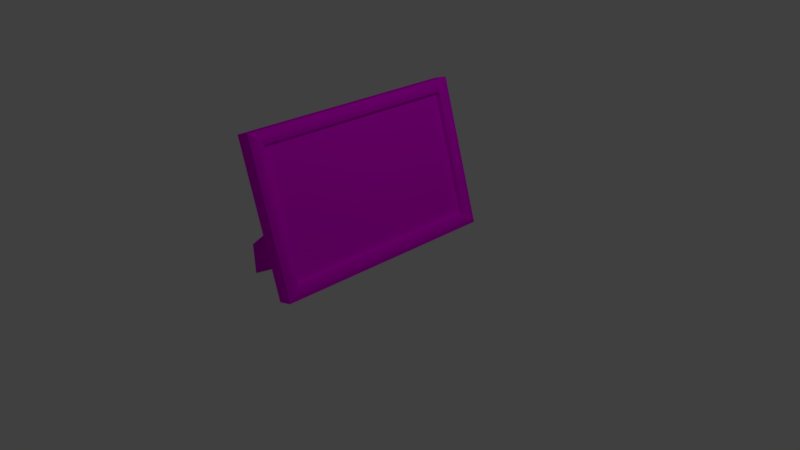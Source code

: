 # Source: FamilyPhoto.blend  (saved by Blender 2.79.0; exported with 4.5.12 LTS)
import bpy
from mathutils import Matrix  # noqa: F401  (used for matrix-valued properties, if any)

bpy.ops.wm.read_factory_settings(use_empty=True)
scene = bpy.context.scene
scene.name = 'Scene'

# ---- collections
col_collection_1 = bpy.data.collections.new('Collection 1'); scene.collection.children.link(col_collection_1)

# ---- images (referenced by path relative to the original .blend; pixels are not part of the script)
import os
ASSET_DIR = os.environ.get("B2B_ASSET_DIR", "")  # directory of the original .blend (textures are referenced by path, not embedded)
HERE = os.path.dirname(os.path.abspath(__file__))  # packed textures are extracted next to this script under _unpacked/

def load_image(name, relpath, width, height, colorspace="sRGB"):
    """Load a texture the original file referenced (path relative to the .blend, or extracted next to this script)."""
    p = next((c for c in (os.path.join(HERE, relpath), os.path.join(ASSET_DIR, relpath)) if relpath and os.path.exists(c)), "")
    if p:
        img = bpy.data.images.load(p, check_existing=True)
        img.name = name
    else:  # same state as the original file: an image datablock whose file is absent (Cycles renders it pink)
        img = bpy.data.images.new(name, width, height)
        img.source = "FILE"
        img.filepath = "//" + (relpath or name)
    img.colorspace_settings.name = colorspace
    return img
img_pictureframe_diffuse = load_image('PictureFrame_Diffuse', 'PictureFrame_Diffuse.png', 1024, 1024, 'sRGB')
img_picture_diffuse = load_image('Picture_Diffuse', 'Picture_Diffuse.png', 1024, 1024, 'sRGB')

# ---- materials (node trees are filled in below, after node groups)
mat_pictureframe = bpy.data.materials.new('PictureFrame')
mat_pictureframe.alpha_threshold = 0.0
mat_pictureframe.roughness = 0.5
mat_pictureframe.line_color = (0.0, 0.0, 0.0, 1.0)
mat_picture = bpy.data.materials.new('Picture')
mat_picture.alpha_threshold = 0.0
mat_picture.roughness = 0.5

# ---- material node trees
mat_pictureframe.use_nodes = True; mat_pictureframe.node_tree.nodes.clear()
_N = mat_pictureframe.node_tree.nodes; _L = mat_pictureframe.node_tree.links
n0 = _N.new('ShaderNodeOutputMaterial'); n0.name = 'Material Output'; n0.location = (369, 307)
n1 = _N.new('ShaderNodeTexImage'); n1.name = 'Image Texture'; n1.location = (-106, 306)
n1.width = 259
n1.image = img_pictureframe_diffuse
n2 = _N.new('ShaderNodeBsdfDiffuse'); n2.name = 'Diffuse BSDF'; n2.location = (179, 303)
_L.new(n2.outputs[0], n0.inputs[0])
_L.new(n1.outputs[0], n2.inputs[0])
n0.is_active_output = True
mat_picture.use_nodes = True; mat_picture.node_tree.nodes.clear()
_N = mat_picture.node_tree.nodes; _L = mat_picture.node_tree.links
n0 = _N.new('ShaderNodeOutputMaterial'); n0.name = 'Material Output'; n0.location = (300, 300)
n1 = _N.new('ShaderNodeBsdfDiffuse'); n1.name = 'Diffuse BSDF'; n1.location = (114, 298)
n2 = _N.new('ShaderNodeTexImage'); n2.name = 'Image Texture'; n2.location = (-160, 309)
n2.width = 237
n2.image = img_picture_diffuse
_L.new(n1.outputs[0], n0.inputs[0])
_L.new(n2.outputs[0], n1.inputs[0])
n0.is_active_output = True

# ---- world
world_world = bpy.data.worlds.new('World'); scene.world = world_world
world_world.color = (0.05088, 0.05088, 0.05088)
world_world.use_sun_shadow = False
world_world.sun_shadow_jitter_overblur = 0.0
world_world.cycles.sampling_method = 'MANUAL'

# ---- cameras
cam_camera = bpy.data.cameras.new('Camera')
cam_camera.clip_end = 100.0
cam_camera.lens = 35.0
cam_camera.sensor_width = 32.0
cam_camera.sensor_height = 18.0
cam_camera.ortho_scale = 7.314
cam_camera.dof.focus_distance = 0.0

# ---- lights
light_lamp = bpy.data.lights.new('Lamp', 'POINT')
light_lamp.transmission_factor = 0.0
light_lamp.cutoff_distance = 30.0
light_lamp.energy = 100.0
light_lamp.shadow_buffer_clip_start = 1.001
light_lamp.shadow_soft_size = 0.1
light_lamp.shadow_maximum_resolution = 0.006
light_lamp.use_absolute_resolution = True

# ---- meshes
me_cube = bpy.data.meshes.new('Cube')
me_cube.from_pydata([(0.3468, 1.386, 0.2376), (0.3468, -1.386, 0.2376), (0.1598, -1.412, 0.1514), (0.1598, 1.412, 0.1514), (-0.152, 1.386, 1.821), (-0.152, -1.386, 1.821), (-0.3546, -1.412, 1.784), (-0.3546, 1.412, 1.784), (0.3979, 1.557, 0.07529), (0.3979, -1.557, 0.07529), (-0.2031, 1.557, 1.983), (-0.2031, -1.557, 1.983), (0.2024, 1.142, 0.4485), (0.2024, -1.142, 0.4485), (-0.1493, 1.142, 1.565), (-0.1493, -1.142, 1.565), (0.2759, 1.386, 0.2153), (0.2759, -1.386, 0.2153), (-0.2228, 1.386, 1.798), (-0.2228, -1.386, 1.798), (0.4067, 1.514, 0.1226), (0.4031, 1.472, 0.1661), (0.3811, 1.429, 0.2038), (0.3811, -1.429, 0.2038), (0.4031, -1.472, 0.1661), (0.4067, -1.514, 0.1226), (-0.1688, 1.514, 1.949), (-0.1468, 1.472, 1.911), (-0.1432, 1.429, 1.868), (-0.1432, -1.429, 1.868), (-0.1468, -1.472, 1.911), (-0.1688, -1.514, 1.949), (0.2031, -1.557, 0.0139), (0.2031, 1.557, 0.0139), (-0.3979, -1.557, 1.921), (-0.3979, 1.557, 1.921), (0.2431, -1.412, 0.1776), (0.2431, 1.412, 0.1776), (-0.2713, -1.412, 1.81), (-0.2713, 1.412, 1.81), (-0.5672, -1.35, 0.00672), (-0.5626, -1.364, 0.4045), (-0.3881, -0.7986, 0.02453), (-0.3836, -0.8129, 0.4223), (-0.1252, -0.07694, 1.291), (-0.0171, 0.2815, 0.9392), (-0.0749, 0.09019, 1.122), (-0.4117, -0.7909, 0.02507), (-0.5908, -1.342, 0.007262), (-0.5863, -1.357, 0.4051), (-0.4072, -0.8052, 0.4229), (-0.1488, -0.0693, 1.292), (-0.0985, 0.09784, 1.123), (-0.0407, 0.2892, 0.9397), (-0.01779, 0.3177, 0.9709), (-0.1291, -0.02899, 1.335), (0.0109, 0.3095, 0.9719), (-0.1004, -0.03719, 1.336), (0.02755, 0.2892, 0.9576), (-0.08378, -0.05748, 1.322), (0.02241, 0.2687, 0.9365), (-0.08893, -0.07797, 1.301), (-0.001516, 0.2601, 0.9209), (-0.1129, -0.08666, 1.285), (-0.03021, 0.2682, 0.92), (-0.1415, -0.07847, 1.284), (-0.04686, 0.2885, 0.9342), (-0.1582, -0.05818, 1.298), (-0.04172, 0.309, 0.9553), (-0.1531, -0.03769, 1.319)], [], [(8, 9, 32, 33), (10, 35, 34, 11), (4, 5, 19, 18), (9, 11, 34, 32), (6, 7, 39, 38), (10, 8, 33, 35), (20, 25, 9, 8), (26, 20, 8, 10), (25, 31, 11, 9), (31, 26, 10, 11), (12, 14, 15, 13), (0, 4, 18, 16), (5, 1, 17, 19), (1, 0, 16, 17), (12, 13, 17, 16), (14, 12, 16, 18), (13, 15, 19, 17), (15, 14, 18, 19), (5, 4, 28, 29), (29, 28, 27, 30), (30, 27, 26, 31), (1, 5, 29, 23), (23, 29, 30, 24), (24, 30, 31, 25), (4, 0, 22, 28), (28, 22, 21, 27), (27, 21, 20, 26), (0, 1, 23, 22), (22, 23, 24, 21), (21, 24, 25, 20), (2, 3, 33, 32), (6, 2, 32, 34), (3, 7, 35, 33), (7, 6, 34, 35), (36, 38, 39, 37), (2, 6, 38, 36), (7, 3, 37, 39), (3, 2, 36, 37), (40, 42, 43, 41), (42, 45, 46, 43), (43, 46, 44, 41), (48, 49, 50, 47), (47, 50, 52, 53), (50, 49, 51, 52), (42, 40, 48, 47), (46, 45, 53, 52), (40, 41, 49, 48), (41, 44, 51, 49), (45, 42, 47, 53), (44, 46, 52, 51), (54, 55, 57, 56), (56, 57, 59, 58), (58, 59, 61, 60), (60, 61, 63, 62), (62, 63, 65, 64), (64, 65, 67, 66), (57, 55, 69, 67, 65, 63, 61, 59), (66, 67, 69, 68), (68, 69, 55, 54), (54, 56, 58, 60, 62, 64, 66, 68)])
me_cube.polygons.foreach_set('use_smooth', [True] * 60)
me_cube.polygons.foreach_set('material_index', [0, 0, 0, 0, 0, 0, 0, 0, 0, 0, 1, 0, 0, 0, 0, 0, 0, 0, 0, 0, 0, 0, 0, 0, 0, 0, 0, 0, 0, 0, 0, 0, 0, 0, 0, 0, 0, 0, 0, 0, 0, 0, 0, 0, 0, 0, 0, 0, 0, 0, 0, 0, 0, 0, 0, 0, 0, 0, 0, 0])
_k = set([(0, 1), (0, 4), (0, 16), (0, 22), (1, 5), (1, 17), (1, 23), (2, 3), (2, 6), (2, 36), (3, 7), (3, 37), (4, 5), (4, 18), (4, 28), (5, 19), (5, 29), (6, 7), (6, 38), (7, 39), (8, 9), (8, 10), (8, 20), (8, 33), (9, 11), (9, 25), (9, 32), (10, 11), (10, 26), (10, 35), (11, 31), (11, 34), (16, 17), (16, 18), (17, 19), (18, 19), (20, 21), (21, 22), (23, 24), (24, 25), (26, 27), (27, 28), (29, 30), (30, 31), (32, 33), (32, 34), (33, 35), (34, 35), (36, 37), (36, 38), (37, 39), (38, 39)])
me_cube.attributes.new('sharp_edge', 'BOOLEAN', 'EDGE').data.foreach_set('value', [ (min(e.vertices), max(e.vertices)) in _k for e in me_cube.edges])
_uv = me_cube.uv_layers.new(name='UVMap_PictureFrame')
_uv.uv.foreach_set('vector', [0.4655, 0.8741, 0.8931, 0.8732, 0.8943, 0.909, 0.4666, 0.9099, 0.4656, 0.9457, 0.4671, 0.9099, 0.9102, 0.909, 0.9087, 0.9448, 0.2203, 0.5567, 0.2203, 0.1861, 0.233, 0.1857, 0.233, 0.5563, 0.4654, 0.8426, 0.7447, 0.8421, 0.7556, 0.8735, 0.4764, 0.8741, 0.2076, 0.1857, 0.2076, 0.5632, 0.1927, 0.5637, 0.1927, 0.1861, 0.1583, 0.4553, 0.1583, 0.1845, 0.1878, 0.1962, 0.1878, 0.4671, 0.4724, 0.7451, 0.4724, 0.03298, 0.4824, 0.02279, 0.4824, 0.755, 0.02881, 0.7445, 0.4724, 0.7451, 0.4824, 0.755, 0.01917, 0.7542, 0.4724, 0.03298, 0.02881, 0.0323, 0.01917, 0.02207, 0.4824, 0.02279, 0.02881, 0.0323, 0.02881, 0.7445, 0.01917, 0.7542, 0.01917, 0.02207, 0.9903, 0.2383, 0.9903, 0.742, 0.007606, 0.742, 0.007606, 0.2383, 0.2699, 0.1857, 0.2699, 0.4112, 0.2587, 0.415, 0.2587, 0.1895, 0.2699, 0.4105, 0.2699, 0.1857, 0.2806, 0.19, 0.2806, 0.4147, 0.2203, 0.1862, 0.2203, 0.5702, 0.2076, 0.5696, 0.2076, 0.1857, 0.3696, 0.6181, 0.3696, 0.1524, 0.4187, 0.1026, 0.4187, 0.6681, 0.1345, 0.6178, 0.3696, 0.6181, 0.4187, 0.6681, 0.08533, 0.6676, 0.3696, 0.1524, 0.1345, 0.152, 0.08533, 0.102, 0.4187, 0.1026, 0.1345, 0.152, 0.1345, 0.6178, 0.08533, 0.6676, 0.08533, 0.102, 0.05858, 0.06215, 0.05858, 0.7143, 0.04852, 0.7245, 0.04852, 0.05234, 0.04852, 0.05234, 0.04852, 0.7245, 0.03858, 0.7345, 0.03858, 0.0424, 0.03858, 0.0424, 0.03858, 0.7345, 0.02881, 0.7445, 0.02881, 0.0323, 0.443, 0.06275, 0.05858, 0.06215, 0.04852, 0.05234, 0.4527, 0.05296, 0.4527, 0.05296, 0.04852, 0.05234, 0.03858, 0.0424, 0.4624, 0.04306, 0.4624, 0.04306, 0.03858, 0.0424, 0.02881, 0.0323, 0.4724, 0.03298, 0.05858, 0.7143, 0.443, 0.7149, 0.4527, 0.7251, 0.04852, 0.7245, 0.04852, 0.7245, 0.4527, 0.7251, 0.4624, 0.7352, 0.03858, 0.7345, 0.03858, 0.7345, 0.4624, 0.7352, 0.4724, 0.7451, 0.02881, 0.7445, 0.443, 0.7149, 0.443, 0.06275, 0.4527, 0.05296, 0.4527, 0.7251, 0.4527, 0.7251, 0.4527, 0.05296, 0.4624, 0.04306, 0.4624, 0.7352, 0.4624, 0.7352, 0.4624, 0.04306, 0.4724, 0.03298, 0.4724, 0.7451, 0.9474, 0.7179, 0.9474, 0.05603, 0.9807, 0.02195, 0.9807, 0.7514, 0.5525, 0.7216, 0.9474, 0.7179, 0.9807, 0.7514, 0.5192, 0.7557, 0.9474, 0.05603, 0.5525, 0.05967, 0.5192, 0.0262, 0.9807, 0.02195, 0.5525, 0.05967, 0.5525, 0.7216, 0.5192, 0.7557, 0.5192, 0.0262, 0.5727, 0.09906, 0.9228, 0.09584, 0.9228, 0.6825, 0.5727, 0.6858, 0.2587, 0.1907, 0.2587, 0.4225, 0.2461, 0.4175, 0.2461, 0.1857, 0.233, 0.4228, 0.233, 0.1902, 0.2461, 0.1857, 0.2461, 0.4182, 0.466, 0.8273, 0.8681, 0.8265, 0.8674, 0.8418, 0.4654, 0.8426, 0.3136, 0.82, 0.237, 0.869, 0.2072, 0.8149, 0.2838, 0.7659, 0.237, 0.869, 0.0169, 0.8482, 0.02839, 0.8061, 0.2072, 0.8149, 0.2072, 0.8149, 0.02839, 0.8061, 0.03766, 0.7681, 0.2838, 0.7659, 0.007835, 0.9412, 0.0383, 0.8864, 0.1171, 0.9341, 0.08663, 0.9889, 0.08663, 0.9889, 0.1171, 0.9341, 0.3009, 0.922, 0.3128, 0.964, 0.1171, 0.9341, 0.0383, 0.8864, 0.2912, 0.8841, 0.3009, 0.922, 0.7259, 0.8224, 0.805, 0.8219, 0.8051, 0.8263, 0.7259, 0.8268, 0.3251, 0.2279, 0.3251, 0.2748, 0.3209, 0.2748, 0.3208, 0.2279, 0.3251, 0.2361, 0.3251, 0.1857, 0.3293, 0.1859, 0.3293, 0.2364, 0.2848, 0.1857, 0.2848, 0.4658, 0.2806, 0.4658, 0.2806, 0.1857, 0.4654, 0.8227, 0.7259, 0.8224, 0.7259, 0.8268, 0.4654, 0.827, 0.3251, 0.1857, 0.3251, 0.2279, 0.3208, 0.2279, 0.3209, 0.1857, 0.3174, 0.1857, 0.3174, 0.275, 0.3123, 0.275, 0.3123, 0.1857, 0.2943, 0.1857, 0.2943, 0.275, 0.2897, 0.275, 0.2897, 0.1857, 0.2897, 0.1857, 0.2897, 0.275, 0.2848, 0.275, 0.2848, 0.1857, 0.3123, 0.1857, 0.3123, 0.275, 0.3087, 0.275, 0.3087, 0.1857, 0.3087, 0.1857, 0.3087, 0.275, 0.3036, 0.275, 0.3036, 0.1857, 0.3036, 0.1857, 0.3036, 0.275, 0.2992, 0.275, 0.2992, 0.1857, 0.3539, 0.1894, 0.3539, 0.1945, 0.3503, 0.1982, 0.3452, 0.1982, 0.3416, 0.1945, 0.3416, 0.1893, 0.3452, 0.1857, 0.3503, 0.1857, 0.2992, 0.1857, 0.2992, 0.275, 0.2943, 0.275, 0.2943, 0.1857, 0.3208, 0.1858, 0.3208, 0.2751, 0.3174, 0.275, 0.3174, 0.1857, 0.3293, 0.1945, 0.3293, 0.1894, 0.3329, 0.1857, 0.338, 0.1857, 0.3416, 0.1893, 0.3416, 0.1945, 0.338, 0.1982, 0.3329, 0.1982])
me_cube.materials.append(mat_pictureframe)
me_cube.materials.append(mat_picture)
me_cube.use_remesh_preserve_volume = False
me_cube.use_remesh_preserve_attributes = False
me_cube.use_mirror_vertex_groups = False
me_cube.use_paint_bone_selection = False
me_cube.use_paint_mask = True
me_cube.update()

# ---- objects
ob_cube = bpy.data.objects.new('Cube', me_cube)
ob_lamp = bpy.data.objects.new('Lamp', light_lamp)
ob_camera = bpy.data.objects.new('Camera', cam_camera)

# ---- transforms, parenting, visibility, modifiers, constraints
ob_cube.location = (0.0, 0.0, 0.0)
ob_cube.lock_rotations_4d = False
ob_cube.empty_display_type = 'ARROWS'
ob_cube.lineart.crease_threshold = 0.0
ob_lamp.location = (4.076, 1.005, 5.904)
ob_lamp.rotation_euler = (0.6503, 0.05522, 1.866)
ob_lamp.lock_rotations_4d = False
ob_lamp.empty_display_type = 'ARROWS'
ob_lamp.color = (0.0, 0.0, 0.0, 0.0)
ob_lamp.lineart.crease_threshold = 0.0
ob_camera.location = (7.481, -6.508, 5.344)
ob_camera.rotation_euler = (1.109, 0.0, 0.8149)
ob_camera.lock_rotations_4d = False
ob_camera.empty_display_type = 'ARROWS'
ob_camera.color = (0.0, 0.0, 0.0, 0.0)
ob_camera.display_type = 'WIRE'
ob_camera.lineart.crease_threshold = 0.0

# ---- collection membership
col_collection_1.objects.link(ob_cube)
col_collection_1.objects.link(ob_lamp)
col_collection_1.objects.link(ob_camera)

# ---- scene / render settings (as saved in the file)
scene.camera = ob_camera
scene.frame_start = 1; scene.frame_end = 250; scene.frame_set(1)
scene.render.engine = 'CYCLES'
scene.render.resolution_percentage = 50
scene.render.dither_intensity = 0.0
scene.cycles.use_denoising = False
scene.cycles.samples = 128
scene.cycles.sampling_pattern = 'TABULATED_SOBOL'
scene.cycles.use_adaptive_sampling = False
scene.cycles.use_light_tree = False
scene.cycles.blur_glossy = 0.0
scene.cycles.sample_clamp_indirect = 0.0
scene.view_settings.view_transform = 'Standard'
bpy.context.view_layer.update()
